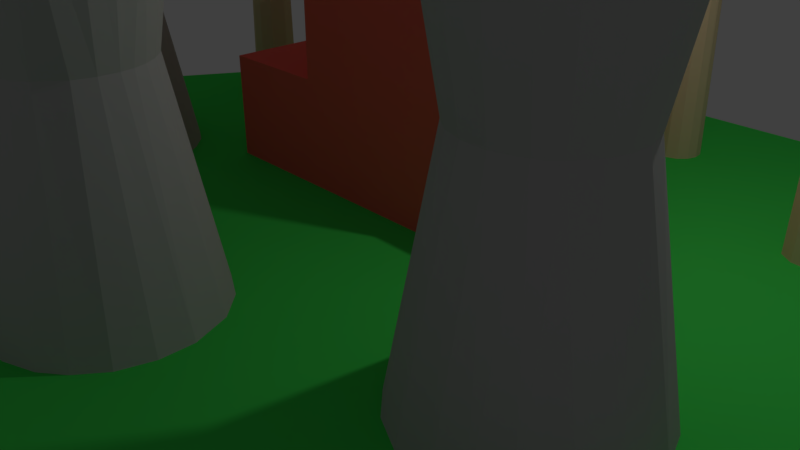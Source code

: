 # Source: coalplanttile.blend  (saved by Blender 2.78.0; exported with 4.5.12 LTS)
import bpy
from mathutils import Matrix  # noqa: F401  (used for matrix-valued properties, if any)

bpy.ops.wm.read_factory_settings(use_empty=True)
scene = bpy.context.scene
scene.name = 'Scene'

# ---- collections
col_collection_1 = bpy.data.collections.new('Collection 1'); scene.collection.children.link(col_collection_1)

# ---- materials (node trees are filled in below, after node groups)
mat_material_003 = bpy.data.materials.new('Material.003')
mat_material_003.alpha_threshold = 0.0
mat_material_003.use_transparent_shadow = False
mat_material_003.diffuse_color = (1.0, 0.15, 0.1144, 1.0)
mat_material_003.roughness = 0.5
mat_material_004 = bpy.data.materials.new('Material.004')
mat_material_004.alpha_threshold = 0.0
mat_material_004.use_transparent_shadow = False
mat_material_004.diffuse_color = (0.7613, 0.5788, 0.3681, 1.0)
mat_material_004.roughness = 0.5
mat_material_005 = bpy.data.materials.new('Material.005')
mat_material_005.alpha_threshold = 0.0
mat_material_005.use_transparent_shadow = False
mat_material_005.diffuse_color = (0.5071, 0.5071, 0.5071, 1.0)
mat_material_005.roughness = 0.5
mat_material_006 = bpy.data.materials.new('Material.006')
mat_material_006.alpha_threshold = 0.0
mat_material_006.use_transparent_shadow = False
mat_material_006.diffuse_color = (0.0331, 0.0331, 0.0331, 1.0)
mat_material_006.roughness = 0.5
mat_material_001 = bpy.data.materials.new('Material.001')
mat_material_001.alpha_threshold = 0.0
mat_material_001.use_transparent_shadow = False
mat_material_001.diffuse_color = (0.06, 0.8, 0.1, 1.0)
mat_material_001.roughness = 0.5
mat_material_002 = bpy.data.materials.new('Material.002')
mat_material_002.alpha_threshold = 0.0
mat_material_002.use_transparent_shadow = False
mat_material_002.diffuse_color = (0.0, 0.0, 0.0, 1.0)
mat_material_002.roughness = 0.5

# ---- material node trees

# ---- world
world_world = bpy.data.worlds.new('World'); scene.world = world_world
world_world.color = (0.05088, 0.05088, 0.05088)
world_world.use_sun_shadow = False
world_world.sun_shadow_jitter_overblur = 0.0
world_world.cycles.sampling_method = 'MANUAL'

# ---- cameras
cam_camera = bpy.data.cameras.new('Camera')
cam_camera.clip_end = 100.0
cam_camera.lens = 35.0
cam_camera.sensor_width = 32.0
cam_camera.sensor_height = 18.0
cam_camera.ortho_scale = 7.314
cam_camera.dof.focus_distance = 0.0
cam_camera.dof.aperture_fstop = 128.0

# ---- lights
light_lamp = bpy.data.lights.new('Lamp', 'POINT')
light_lamp.transmission_factor = 0.0
light_lamp.cutoff_distance = 30.0
light_lamp.energy = 100.0
light_lamp.shadow_buffer_clip_start = 1.001
light_lamp.shadow_soft_size = 0.1
light_lamp.shadow_maximum_resolution = 0.006
light_lamp.use_absolute_resolution = True

# ---- meshes
me_coalplant = bpy.data.meshes.new('coalplant')
me_coalplant.from_pydata([(-0.9414, -0.02341, 0.2978), (-0.9393, -0.02345, 0.3478), (-0.8102, -0.7584, 0.3526), (-0.8252, -0.7584, 0.4364), (-0.9556, -0.02342, 0.416), (-1.027, -0.7584, 0.003574), (-1.028, -0.02343, 0.1503), (-0.9556, -0.7584, 0.04277), (-0.8898, -0.7584, 0.1051), (-0.9837, -0.02341, 0.1953), (-0.8462, -0.7584, 0.1721), (-0.9548, -0.02343, 0.246), (-0.8145, -0.7584, 0.2647), (-1.284, -0.02341, 0.1419), (-1.346, -0.7584, 0.02705), (-1.237, -0.02342, 0.1192), (-1.225, -0.7584, -0.01985), (-1.183, -0.02344, 0.1066), (-1.102, -0.7584, -0.01881), (-1.102, -0.02341, 0.1133), (-1.508, -0.7584, 0.4125), (-1.375, -0.02339, 0.399), (-1.386, -0.02345, 0.3306), (-1.512, -0.7584, 0.2715), (-1.373, -0.02341, 0.2528), (-1.479, -0.7584, 0.1734), (-1.334, -0.02345, 0.186), (-1.43, -0.7584, 0.09878), (-1.177, -0.7584, 0.6829), (-1.109, -0.02344, 0.5475), (-1.066, -0.7584, 0.6706), (-1.046, -0.02339, 0.5206), (-0.9651, -0.7584, 0.6229), (-0.8797, -0.7584, 0.5434), (-0.9956, -0.02343, 0.4791), (-1.445, -0.7584, 0.5439), (-1.347, -0.02345, 0.4569), (-1.286, -0.02343, 0.5171), (-1.364, -0.7584, 0.6198), (-1.278, -0.7584, 0.6636), (-1.198, -0.02341, 0.5514), (-1.509, 0.6716, 0.3637), (-1.24, 0.6716, -0.007844), (-1.33, 0.6716, 0.02529), (-1.411, 0.6716, 0.08804), (-1.466, 0.6716, 0.1619), (-1.499, 0.6716, 0.2493), (-0.9628, 0.6716, 0.04468), (-1.059, 0.6716, -0.0009186), (-1.151, 0.6716, -0.01742), (-0.8764, 0.6716, 0.5265), (-0.8347, 0.6716, 0.4419), (-0.8153, 0.6716, 0.3464), (-0.827, 0.6716, 0.2417), (-0.8717, 0.6716, 0.1387), (-1.217, 0.6716, 0.6723), (-1.3, 0.6716, 0.6471), (-1.374, 0.6716, 0.6043), (-1.433, 0.6716, 0.5455), (-1.475, 0.6716, 0.4802), (-0.9408, 0.6716, 0.5958), (-1.024, 0.6716, 0.6485), (-1.122, 0.6716, 0.6737), (1.347, -0.02328, 0.4199), (1.478, -0.7584, 0.4604), (1.344, -0.02326, 0.4836), (1.465, -0.7584, 0.5397), (1.328, -0.02336, 0.5345), (1.215, -0.02325, 0.2364), (1.279, -0.7584, 0.1221), (1.278, -0.02326, 0.2778), (1.361, -0.7584, 0.1772), (1.434, -0.7584, 0.2657), (1.327, -0.02318, 0.3444), (1.473, -0.7584, 0.3771), (0.8826, -0.7584, 0.1835), (1.012, -0.02326, 0.2487), (0.9516, -0.7584, 0.1334), (1.026, -0.7584, 0.1015), (1.089, -0.02323, 0.2199), (1.12, -0.7584, 0.08697), (1.166, -0.02332, 0.2217), (1.2, -0.7584, 0.09581), (0.7978, -0.7584, 0.5714), (0.9416, -0.02319, 0.5671), (0.9087, -0.02329, 0.4966), (0.7724, -0.7584, 0.4747), (0.9037, -0.02325, 0.4212), (0.7841, -0.7584, 0.3465), (0.9174, -0.02325, 0.359), (0.8252, -0.7584, 0.2547), (0.9602, -0.02326, 0.2906), (1.237, -0.7584, 0.7756), (1.233, -0.02321, 0.6361), (1.329, -0.7584, 0.7305), (1.284, -0.02327, 0.5975), (1.419, -0.7584, 0.64), (0.8387, -0.7584, 0.6484), (0.9794, -0.02329, 0.6083), (0.9154, -0.7584, 0.7251), (1.019, -0.02331, 0.6365), (1.023, -0.7584, 0.7803), (1.078, -0.02323, 0.6582), (1.145, -0.7584, 0.7938), (1.152, -0.02329, 0.6628), (0.7808, 0.6716, 0.4495), (0.8052, 0.6716, 0.5732), (0.8945, 0.6716, 0.1824), (0.8222, 0.6716, 0.277), (0.7909, 0.6716, 0.3579), (1.374, 0.6716, 0.2021), (1.306, 0.6716, 0.1475), (1.218, 0.6716, 0.108), (1.114, 0.6716, 0.09605), (1.01, 0.6716, 0.1152), (1.42, 0.6716, 0.6205), (1.457, 0.6716, 0.534), (1.471, 0.6716, 0.4347), (1.444, 0.6716, 0.3038), (1.057, 0.6716, 0.7796), (0.9455, 0.6716, 0.735), (0.8724, 0.6716, 0.6745), (1.361, 0.6716, 0.6919), (1.287, 0.6716, 0.7453), (1.18, 0.6716, 0.7815), (0.2268, -0.02333, 0.9138), (0.2259, -0.02328, 0.9712), (0.3557, -0.7584, 0.9856), (0.2092, -0.02324, 1.031), (0.3235, -0.7584, 1.095), (0.07581, -0.02325, 0.7265), (0.131, -0.0232, 0.7536), (0.2141, -0.7584, 0.6523), (0.1747, -0.02326, 0.793), (0.3014, -0.7584, 0.7411), (0.2035, -0.0233, 0.8346), (0.3541, -0.7584, 0.8724), (0.2193, -0.02333, 0.8745), (-0.1414, -0.02327, 0.7711), (-0.1677, -0.7584, 0.6295), (-0.08621, -0.02324, 0.734), (-0.07174, -0.7584, 0.5926), (-0.01832, -0.02327, 0.7163), (0.01188, -0.7584, 0.585), (0.029, -0.02328, 0.7164), (0.1103, -0.7584, 0.5988), (-0.2872, -0.7584, 1.136), (-0.1834, -0.02333, 1.057), (-0.3364, -0.7584, 1.031), (-0.2132, -0.02322, 0.9807), (-0.3473, -0.7584, 0.9164), (-0.2135, -0.02325, 0.8929), (-0.3214, -0.7584, 0.8009), (-0.1814, -0.0232, 0.8166), (-0.2518, -0.7584, 0.6948), (0.08265, -0.7584, 1.283), (0.05941, -0.02326, 1.154), (0.1881, -0.7584, 1.241), (0.1079, -0.02326, 1.135), (0.1566, -0.02319, 1.102), (0.2601, -0.7584, 1.183), (-0.2096, -0.7584, 1.219), (-0.1243, -0.02324, 1.119), (-0.1048, -0.7584, 1.274), (-0.06218, -0.02326, 1.15), (-0.00557, -0.0232, 1.16), (-0.01552, -0.7584, 1.29), (-0.3387, 0.6716, 0.9538), (-0.3207, 0.6716, 1.048), (-0.1256, 0.6716, 0.6197), (-0.1974, 0.6716, 0.6593), (-0.2637, 0.6716, 0.7231), (-0.3213, 0.6716, 0.824), (0.1706, 0.6716, 0.6339), (0.06536, 0.6716, 0.5985), (-0.03628, 0.6716, 0.5952), (0.2991, 0.6716, 1.122), (0.3436, 0.6716, 1.005), (0.3491, 0.6716, 0.9092), (0.3206, 0.6716, 0.7958), (0.2594, 0.6716, 0.7048), (-0.1133, 0.6716, 1.261), (-0.1931, 0.6716, 1.219), (-0.2716, 0.6716, 1.144), (0.2034, 0.6716, 1.221), (0.08285, 0.6716, 1.275), (-0.02723, 0.6716, 1.28), (1.361, -0.7584, -0.7612), (1.316, 1.563, -0.8361), (1.348, -0.7584, -0.8618), (1.368, -0.7584, -0.8107), (1.328, 1.563, -0.7982), (1.232, 1.563, -0.8425), (1.215, -0.7584, -0.8821), (1.271, 1.563, -0.8588), (1.267, -0.7584, -0.8979), (1.306, -0.7584, -0.8909), (1.189, -0.7584, -0.7427), (1.215, 1.563, -0.7855), (1.172, -0.7584, -0.795), (1.215, 1.563, -0.8163), (1.181, -0.7584, -0.8413), (1.294, 1.563, -0.7475), (1.329, -0.7584, -0.7213), (1.317, 1.563, -0.7662), (1.232, 1.563, -0.7562), (1.235, -0.7584, -0.7079), (1.264, 1.563, -0.7426), (1.287, -0.7584, -0.703), (0.5812, -0.7584, -1.282), (0.5349, 1.563, -1.266), (0.5481, -0.7584, -1.367), (0.5285, 1.563, -1.329), (0.5759, -0.7584, -1.325), (0.5407, 1.563, -1.296), (0.4514, -0.7584, -1.385), (0.4843, 1.563, -1.351), (0.4962, -0.7584, -1.39), (0.3966, -0.7584, -1.245), (0.4411, 1.563, -1.251), (0.4259, 1.563, -1.293), (0.3856, -0.7584, -1.309), (0.4392, 1.563, -1.33), (0.414, -0.7584, -1.362), (0.4966, -0.7584, -1.195), (0.5084, 1.563, -1.24), (0.5385, -0.7584, -1.211), (0.5683, -0.7584, -1.243), (0.4431, -0.7584, -1.201), (0.476, 1.563, -1.236), (-1.299, 1.563, -0.6068), (-1.279, -0.7584, -0.7039), (-1.295, 1.563, -0.6515), (-1.251, -0.7584, -0.639), (-1.366, 1.563, -0.6913), (-1.379, -0.7584, -0.7295), (-1.332, -0.7584, -0.7327), (-1.322, 1.563, -0.6873), (-1.444, -0.7584, -0.6055), (-1.409, 1.563, -0.6263), (-1.447, -0.7584, -0.6557), (-1.396, 1.563, -0.6716), (-1.421, -0.7584, -0.7046), (-1.32, -0.7584, -0.5425), (-1.275, -0.7584, -0.5721), (-1.418, -0.7584, -0.5649), (-1.381, 1.563, -0.5865), (-1.371, -0.7584, -0.539), (-1.339, 1.563, -0.5788), (-0.6869, 1.563, -1.263), (-0.6494, -0.7584, -1.248), (-0.7042, 1.563, -1.339), (-0.6748, -0.7584, -1.368), (-0.6822, 1.563, -1.31), (-0.6401, -0.7584, -1.314), (-0.7677, 1.563, -1.341), (-0.7999, -0.7584, -1.368), (-0.7587, -0.7584, -1.388), (-0.7346, 1.563, -1.35), (-0.7191, -0.7584, -1.389), (-0.83, -0.7584, -1.26), (-0.7795, 1.563, -1.252), (-0.7942, 1.563, -1.284), (-0.8344, -0.7584, -1.315), (-0.7902, 1.563, -1.316), (-0.7132, -0.7584, -1.197), (-0.6781, -0.7584, -1.214), (-0.8091, -0.7584, -1.225), (-0.7637, -0.7584, -1.197), (-0.7314, 1.563, -1.233), (0.2084, 0.1388, -0.7508), (0.1973, -0.7584, -0.7508), (0.1973, -0.5714, -0.7508), (-0.2631, 0.1336, -0.7508), (-0.2631, -0.3434, -0.7508), (-0.69, -0.3434, -0.7508), (-0.69, -0.5714, -0.7508), (0.7019, -0.3434, -0.7508), (0.7019, -0.7584, -0.7508), (0.4642, -0.3434, -0.7508), (0.4642, -0.7584, -0.7508), (0.4733, -0.3434, -0.3687), (0.4733, -0.3434, -0.005076), (0.7019, -0.3434, -0.005076), (0.4413, -0.3434, -0.7508), (0.4413, -0.3434, -0.3687), (-0.2631, -0.3434, -0.005076), (-0.69, -0.3434, -0.005076), (-0.69, -0.5714, -1.045), (-0.69, -0.7584, -1.045), (-0.69, -0.7584, -0.005076), (0.7019, -0.7584, -0.005076), (-0.2631, 0.1336, -0.005076), (0.4733, 0.1336, -0.005076), (0.2084, -0.7584, -0.8529), (0.4642, -0.7584, -0.8529), (0.1973, -0.7584, -1.045), (0.4733, 0.1336, -0.3687), (0.4413, 0.1336, -0.7508), (0.4413, 0.1336, -0.3687), (0.4642, 0.1466, -0.8529), (0.4642, 0.1466, -0.7508), (0.2084, 0.1466, -0.8529), (0.1973, -0.5714, -1.045), (0.1973, -0.7584, -1.045), (0.1973, -0.7584, -0.7508)], [], [(12, 0, 1), (12, 1, 2), (2, 1, 3), (3, 1, 4), (18, 19, 5), (5, 19, 6), (5, 6, 7), (7, 6, 8), (8, 6, 9), (8, 9, 10), (10, 9, 11), (10, 11, 12), (12, 11, 0), (27, 26, 13), (27, 13, 14), (14, 13, 15), (14, 15, 16), (16, 15, 17), (16, 17, 18), (18, 17, 19), (20, 21, 22), (20, 22, 23), (23, 22, 24), (23, 24, 25), (25, 24, 26), (25, 26, 27), (40, 28, 29), (29, 28, 30), (29, 30, 31), (31, 30, 32), (31, 32, 34), (34, 32, 33), (34, 33, 4), (4, 33, 3), (21, 20, 35), (21, 35, 36), (36, 35, 37), (37, 35, 38), (37, 38, 39), (37, 39, 40), (40, 39, 28), (14, 30, 28), (14, 32, 30), (14, 33, 32), (3, 33, 14), (14, 2, 3), (14, 12, 2), (14, 10, 12), (8, 10, 14), (7, 8, 14), (14, 5, 7), (18, 5, 14), (14, 16, 18), (25, 27, 14), (14, 23, 25), (14, 20, 23), (35, 20, 14), (38, 35, 14), (14, 39, 38), (14, 28, 39), (46, 24, 22), (46, 22, 41), (41, 22, 21), (41, 21, 59), (59, 21, 36), (42, 17, 15), (42, 15, 43), (43, 15, 13), (43, 13, 44), (44, 13, 26), (44, 26, 45), (45, 26, 24), (45, 24, 46), (54, 9, 6), (54, 6, 47), (47, 6, 19), (47, 19, 48), (48, 19, 49), (49, 19, 17), (49, 17, 42), (50, 4, 51), (51, 4, 1), (51, 1, 52), (52, 1, 0), (52, 0, 53), (53, 0, 11), (53, 11, 54), (54, 11, 9), (40, 62, 55), (40, 55, 56), (40, 56, 37), (37, 56, 57), (37, 57, 36), (36, 57, 58), (36, 58, 59), (4, 50, 34), (34, 50, 60), (34, 60, 31), (31, 60, 61), (31, 61, 29), (29, 61, 62), (29, 62, 40), (48, 55, 62), (48, 56, 55), (57, 56, 48), (48, 58, 57), (59, 58, 48), (48, 41, 59), (46, 41, 48), (45, 46, 48), (48, 44, 45), (48, 43, 44), (48, 42, 43), (48, 49, 42), (54, 47, 48), (48, 53, 54), (52, 53, 48), (48, 51, 52), (48, 50, 51), (60, 50, 48), (48, 61, 60), (48, 62, 61), (74, 73, 63), (74, 63, 64), (64, 63, 65), (64, 65, 66), (66, 65, 67), (66, 67, 96), (82, 81, 68), (82, 68, 69), (69, 68, 70), (69, 70, 71), (71, 70, 72), (72, 70, 73), (72, 73, 74), (75, 91, 76), (75, 76, 77), (77, 76, 78), (78, 76, 79), (78, 79, 80), (80, 79, 81), (80, 81, 82), (83, 84, 85), (83, 85, 86), (86, 85, 87), (86, 87, 88), (88, 87, 89), (88, 89, 90), (90, 89, 91), (90, 91, 75), (104, 103, 92), (104, 92, 93), (93, 92, 94), (93, 94, 95), (95, 94, 96), (95, 96, 67), (84, 83, 97), (84, 97, 98), (98, 97, 99), (98, 99, 100), (100, 99, 101), (100, 101, 102), (102, 101, 103), (102, 103, 104), (101, 92, 103), (101, 94, 92), (101, 96, 94), (66, 96, 101), (101, 64, 66), (101, 74, 64), (101, 72, 74), (71, 72, 101), (101, 69, 71), (82, 69, 101), (80, 82, 101), (78, 80, 101), (101, 77, 78), (75, 77, 101), (101, 90, 75), (101, 88, 90), (101, 86, 88), (83, 86, 101), (97, 83, 101), (99, 97, 101), (109, 89, 87), (109, 87, 105), (105, 87, 85), (105, 85, 106), (114, 79, 76), (114, 76, 107), (107, 76, 91), (107, 91, 108), (108, 91, 89), (108, 89, 109), (110, 70, 111), (111, 70, 68), (111, 68, 112), (112, 68, 81), (112, 81, 113), (113, 81, 79), (113, 79, 114), (115, 67, 116), (116, 67, 65), (116, 65, 117), (117, 65, 63), (117, 63, 118), (118, 63, 73), (118, 73, 70), (118, 70, 110), (104, 124, 119), (104, 119, 102), (102, 119, 100), (100, 119, 120), (100, 120, 98), (98, 120, 121), (98, 121, 84), (84, 121, 106), (84, 106, 85), (67, 115, 95), (95, 115, 122), (95, 122, 123), (95, 123, 93), (93, 123, 104), (104, 123, 124), (119, 124, 114), (114, 120, 119), (114, 121, 120), (114, 106, 121), (114, 105, 106), (114, 109, 105), (108, 109, 114), (107, 108, 114), (114, 112, 113), (114, 111, 112), (110, 111, 114), (118, 110, 114), (117, 118, 114), (116, 117, 114), (114, 115, 116), (114, 122, 115), (123, 122, 114), (124, 123, 114), (136, 137, 125), (136, 125, 126), (136, 126, 127), (127, 126, 128), (127, 128, 129), (145, 130, 131), (145, 131, 132), (132, 131, 133), (132, 133, 134), (134, 133, 135), (134, 135, 136), (136, 135, 137), (154, 153, 138), (154, 138, 139), (139, 138, 140), (139, 140, 141), (141, 140, 142), (141, 142, 143), (143, 142, 144), (143, 144, 145), (145, 144, 130), (146, 147, 148), (148, 147, 149), (148, 149, 150), (150, 149, 151), (150, 151, 152), (152, 151, 153), (152, 153, 154), (165, 166, 155), (165, 155, 156), (156, 155, 157), (156, 157, 158), (158, 157, 159), (159, 157, 160), (159, 160, 129), (159, 129, 128), (147, 146, 161), (147, 161, 162), (162, 161, 163), (162, 163, 164), (164, 163, 165), (165, 163, 166), (155, 166, 139), (139, 157, 155), (160, 157, 139), (129, 160, 139), (139, 127, 129), (139, 136, 127), (134, 136, 139), (139, 132, 134), (139, 145, 132), (139, 143, 145), (139, 141, 143), (139, 152, 154), (150, 152, 139), (148, 150, 139), (139, 146, 148), (139, 161, 146), (139, 163, 161), (139, 166, 163), (172, 151, 167), (167, 151, 149), (167, 149, 168), (168, 149, 147), (168, 147, 183), (175, 140, 169), (169, 140, 170), (170, 140, 138), (170, 138, 171), (171, 138, 153), (171, 153, 172), (172, 153, 151), (180, 135, 133), (180, 133, 131), (180, 131, 173), (173, 131, 130), (173, 130, 174), (174, 130, 144), (174, 144, 142), (174, 142, 175), (175, 142, 140), (176, 128, 126), (176, 126, 177), (177, 126, 125), (177, 125, 178), (178, 125, 179), (179, 125, 137), (179, 137, 135), (179, 135, 180), (165, 186, 164), (164, 186, 181), (164, 181, 162), (162, 181, 182), (162, 182, 183), (162, 183, 147), (128, 176, 159), (159, 176, 184), (159, 184, 158), (158, 184, 185), (158, 185, 156), (156, 185, 165), (165, 185, 186), (181, 186, 185), (185, 182, 181), (185, 183, 182), (185, 168, 183), (185, 167, 168), (172, 167, 185), (185, 171, 172), (185, 170, 171), (169, 170, 185), (185, 175, 169), (185, 174, 175), (185, 173, 174), (185, 180, 173), (179, 180, 185), (185, 178, 179), (177, 178, 185), (185, 176, 177), (184, 176, 185), (190, 191, 187), (187, 191, 204), (196, 194, 188), (196, 188, 189), (189, 188, 190), (190, 188, 191), (201, 192, 193), (193, 192, 194), (193, 194, 195), (195, 194, 196), (197, 198, 199), (199, 198, 200), (199, 200, 201), (201, 200, 192), (207, 208, 202), (202, 208, 203), (202, 203, 204), (204, 203, 187), (198, 197, 205), (205, 197, 206), (205, 206, 207), (207, 206, 208), (207, 198, 205), (200, 198, 207), (192, 200, 207), (207, 194, 192), (207, 188, 194), (207, 191, 188), (204, 191, 207), (207, 202, 204), (203, 208, 196), (187, 203, 196), (190, 187, 196), (196, 189, 190), (196, 193, 195), (201, 193, 196), (199, 201, 196), (196, 197, 199), (196, 206, 197), (208, 206, 196), (213, 214, 209), (209, 214, 210), (209, 210, 227), (217, 216, 211), (211, 216, 212), (211, 212, 213), (213, 212, 214), (223, 222, 215), (215, 222, 216), (215, 216, 217), (218, 219, 220), (218, 220, 221), (221, 220, 222), (221, 222, 223), (229, 224, 225), (225, 224, 226), (225, 226, 210), (210, 226, 227), (219, 218, 228), (219, 228, 229), (229, 228, 224), (212, 219, 229), (212, 220, 219), (212, 222, 220), (212, 216, 222), (212, 210, 214), (225, 210, 212), (229, 225, 212), (213, 226, 224), (213, 227, 226), (213, 209, 227), (213, 217, 211), (213, 215, 217), (213, 223, 215), (221, 223, 213), (213, 218, 221), (213, 228, 218), (224, 228, 213), (233, 232, 230), (233, 230, 244), (236, 237, 231), (231, 237, 232), (231, 232, 233), (242, 241, 234), (242, 234, 235), (235, 234, 236), (236, 234, 237), (238, 239, 240), (240, 239, 241), (240, 241, 242), (248, 247, 243), (248, 243, 244), (248, 244, 230), (239, 238, 245), (239, 245, 246), (246, 245, 247), (246, 247, 248), (237, 246, 248), (237, 239, 246), (237, 241, 239), (237, 234, 241), (237, 230, 232), (237, 248, 230), (243, 247, 245), (244, 243, 245), (245, 233, 244), (245, 231, 233), (236, 231, 245), (245, 235, 236), (245, 242, 235), (245, 240, 242), (245, 238, 240), (254, 253, 249), (254, 249, 250), (259, 258, 251), (259, 251, 252), (252, 251, 253), (252, 253, 254), (256, 264, 255), (256, 255, 257), (257, 255, 258), (257, 258, 259), (260, 261, 262), (260, 262, 263), (263, 262, 264), (263, 264, 256), (269, 268, 265), (269, 265, 266), (269, 266, 249), (249, 266, 250), (261, 260, 267), (261, 267, 268), (261, 268, 269), (261, 269, 253), (253, 262, 261), (253, 264, 262), (253, 255, 264), (253, 258, 255), (253, 251, 258), (253, 269, 249), (265, 268, 256), (256, 266, 265), (256, 250, 266), (256, 254, 250), (252, 254, 256), (256, 259, 252), (256, 257, 259), (256, 260, 263), (256, 267, 260), (256, 268, 267), (270, 271, 272), (273, 270, 274), (274, 270, 272), (274, 272, 275), (275, 272, 276), (277, 278, 279), (279, 278, 280), (281, 282, 283), (284, 285, 279), (279, 285, 281), (279, 281, 277), (277, 281, 283), (274, 275, 286), (286, 275, 287), (288, 289, 276), (276, 289, 290), (276, 290, 275), (275, 290, 287), (291, 283, 290), (290, 283, 282), (287, 290, 286), (286, 290, 282), (286, 282, 292), (292, 282, 293), (277, 283, 278), (278, 283, 291), (280, 278, 291), (271, 294, 295), (295, 280, 271), (271, 280, 291), (271, 291, 290), (271, 290, 296), (296, 290, 289), (297, 293, 281), (281, 293, 282), (292, 273, 286), (286, 273, 274), (270, 273, 292), (298, 270, 299), (299, 270, 292), (299, 292, 297), (297, 292, 293), (280, 295, 279), (279, 295, 300), (279, 300, 301), (302, 300, 294), (294, 300, 295), (270, 302, 294), (270, 294, 271), (284, 279, 298), (298, 279, 301), (298, 301, 270), (302, 270, 300), (300, 270, 301), (285, 299, 281), (281, 299, 297), (299, 285, 298), (298, 285, 284), (303, 272, 304), (304, 272, 305), (288, 303, 289), (289, 303, 296), (272, 303, 276), (276, 303, 288)])
me_coalplant.polygons.foreach_set('material_index', [2, 2, 2, 2, 2, 2, 2, 2, 2, 2, 2, 2, 2, 2, 2, 2, 2, 2, 2, 2, 2, 2, 2, 2, 2, 2, 2, 2, 2, 2, 2, 2, 2, 2, 2, 2, 2, 2, 2, 2, 2, 0, 0, 0, 0, 0, 0, 0, 0, 0, 0, 0, 0, 0, 0, 0, 0, 0, 0, 0, 2, 2, 2, 2, 2, 2, 2, 2, 2, 2, 2, 2, 2, 2, 2, 2, 2, 2, 2, 2, 2, 2, 2, 2, 2, 2, 2, 2, 2, 2, 2, 2, 2, 2, 2, 2, 2, 2, 2, 2, 2, 2, 3, 3, 3, 3, 3, 3, 3, 3, 3, 3, 3, 3, 3, 3, 3, 3, 3, 3, 3, 3, 2, 2, 2, 2, 2, 2, 2, 2, 2, 2, 2, 2, 2, 2, 2, 2, 2, 2, 2, 2, 2, 2, 2, 2, 2, 2, 2, 2, 2, 2, 2, 2, 2, 2, 2, 2, 2, 2, 2, 2, 2, 2, 0, 0, 0, 0, 0, 0, 0, 0, 0, 0, 0, 0, 0, 0, 0, 0, 0, 0, 0, 0, 2, 2, 2, 2, 2, 2, 2, 2, 2, 2, 2, 2, 2, 2, 2, 2, 2, 2, 2, 2, 2, 2, 2, 2, 2, 2, 2, 2, 2, 2, 2, 2, 2, 2, 2, 2, 2, 2, 2, 2, 3, 3, 3, 3, 3, 3, 3, 3, 3, 3, 3, 3, 3, 3, 3, 3, 3, 3, 2, 2, 2, 2, 2, 2, 2, 2, 2, 2, 2, 2, 2, 2, 2, 2, 2, 2, 2, 2, 2, 2, 2, 2, 2, 2, 2, 2, 2, 2, 2, 2, 2, 2, 2, 2, 2, 2, 2, 2, 2, 2, 0, 0, 0, 0, 0, 0, 0, 0, 0, 0, 0, 0, 0, 0, 0, 0, 0, 0, 2, 2, 2, 2, 2, 2, 2, 2, 2, 2, 2, 2, 2, 2, 2, 2, 2, 2, 2, 2, 2, 2, 2, 2, 2, 2, 2, 2, 2, 2, 2, 2, 2, 2, 2, 2, 2, 2, 2, 2, 2, 2, 3, 3, 3, 3, 3, 3, 3, 3, 3, 3, 3, 3, 3, 3, 3, 3, 3, 3, 1, 1, 1, 1, 1, 1, 1, 1, 1, 1, 1, 1, 1, 1, 1, 1, 1, 1, 1, 1, 1, 1, 3, 3, 3, 3, 3, 3, 3, 3, 1, 1, 1, 1, 1, 1, 1, 1, 1, 1, 1, 1, 1, 1, 1, 1, 1, 1, 1, 1, 1, 1, 1, 1, 1, 1, 1, 1, 1, 1, 1, 3, 3, 3, 3, 3, 3, 3, 1, 1, 1, 1, 1, 1, 1, 1, 1, 1, 1, 1, 1, 1, 1, 1, 1, 1, 1, 1, 1, 1, 1, 1, 1, 1, 1, 1, 1, 3, 3, 3, 3, 3, 3, 1, 1, 1, 1, 1, 1, 1, 1, 1, 1, 1, 1, 1, 1, 1, 1, 1, 1, 1, 1, 1, 1, 1, 1, 1, 1, 1, 1, 1, 1, 3, 3, 3, 3, 3, 3, 3, 1, 1, 1, 1, 1, 1, 1, 1, 1, 1, 0, 0, 0, 0, 0, 0, 0, 0, 0, 0, 0, 0, 0, 0, 0, 0, 0, 0, 0, 0, 0, 0, 0, 0, 0, 0, 0, 0, 0, 0, 0, 0, 0, 0, 0, 0, 0, 0, 0, 0, 0, 0, 0, 0, 0, 0, 0, 0, 0, 0, 0, 0, 0, 0, 0, 0, 0, 0, 0, 0, 0, 0, 0, 0])
_uv = me_coalplant.uv_layers.new(name='UVMap')
_uv.uv.foreach_set('vector', [0.0, 0.0, 0.0, 0.0, 0.0, 0.0, 0.0, 0.0, 0.0, 0.0, 0.0, 0.0, 0.0, 0.0, 0.0, 0.0, 0.0, 0.0, 0.0, 0.0, 0.0, 0.0, 0.0, 0.0, 0.0, 0.0, 0.0, 0.0, 0.0, 0.0, 0.0, 0.0, 0.0, 0.0, 0.0, 0.0, 0.0, 0.0, 0.0, 0.0, 0.0, 0.0, 0.0, 0.0, 0.0, 0.0, 0.0, 0.0, 0.0, 0.0, 0.0, 0.0, 0.0, 0.0, 0.0, 0.0, 0.0, 0.0, 0.0, 0.0, 0.0, 0.0, 0.0, 0.0, 0.0, 0.0, 0.0, 0.0, 0.0, 0.0, 0.0, 0.0, 0.0, 0.0, 0.0, 0.0, 0.0, 0.0, 0.0, 0.0, 0.0, 0.0, 0.0, 0.0, 0.0, 0.0, 0.0, 0.0, 0.0, 0.0, 0.0, 0.0, 0.0, 0.0, 0.0, 0.0, 0.0, 0.0, 0.0, 0.0, 0.0, 0.0, 0.0, 0.0, 0.0, 0.0, 0.0, 0.0, 0.0, 0.0, 0.0, 0.0, 0.0, 0.0, 0.0, 0.0, 0.0, 0.0, 0.0, 0.0, 0.0, 0.0, 0.0, 0.0, 0.0, 0.0, 0.0, 0.0, 0.0, 0.0, 0.0, 0.0, 0.0, 0.0, 0.0, 0.0, 0.0, 0.0, 0.0, 0.0, 0.0, 0.0, 0.0, 0.0, 0.0, 0.0, 0.0, 0.0, 0.0, 0.0, 0.0, 0.0, 0.0, 0.0, 0.0, 0.0, 0.0, 0.0, 0.0, 0.0, 0.0, 0.0, 0.0, 0.0, 0.0, 0.0, 0.0, 0.0, 0.0, 0.0, 0.0, 0.0, 0.0, 0.0, 0.0, 0.0, 0.0, 0.0, 0.0, 0.0, 0.0, 0.0, 0.0, 0.0, 0.0, 0.0, 0.0, 0.0, 0.0, 0.0, 0.0, 0.0, 0.0, 0.0, 0.0, 0.0, 0.0, 0.0, 0.0, 0.0, 0.0, 0.0, 0.0, 0.0, 0.0, 0.0, 0.0, 0.0, 0.0, 0.0, 0.0, 0.0, 0.0, 0.0, 0.0, 0.0, 0.0, 0.0, 0.0, 0.0, 0.0, 0.0, 0.0, 0.0, 0.0, 0.0, 0.0, 0.0, 0.0, 0.0, 0.0, 0.0, 0.0, 0.0, 0.0, 0.0, 0.0, 0.0, 0.0, 0.0, 0.0, 0.0, 0.0, 0.0, 0.0, 0.0, 0.0, 0.0, 0.0, 0.0, 0.0, 0.0, 0.0, 0.0, 0.0, 0.0, 0.0, 0.0, 0.0, 0.0, 0.0, 0.0, 0.0, 0.0, 0.0, 0.0, 0.0, 0.0, 0.0, 0.0, 0.0, 0.0, 0.0, 0.0, 0.0, 0.0, 0.0, 0.0, 0.0, 0.0, 0.0, 0.0, 0.0, 0.0, 0.0, 0.0, 0.0, 0.0, 0.0, 0.0, 0.0, 0.0, 0.0, 0.0, 0.0, 0.0, 0.0, 0.0, 0.0, 0.0, 0.0, 0.0, 0.0, 0.0, 0.0, 0.0, 0.0, 0.0, 0.0, 0.0, 0.0, 0.0, 0.0, 0.0, 0.0, 0.0, 0.0, 0.0, 0.0, 0.0, 0.0, 0.0, 0.0, 0.0, 0.0, 0.0, 0.0, 0.0, 0.0, 0.0, 0.0, 0.0, 0.0, 0.0, 0.0, 0.0, 0.0, 0.0, 0.0, 0.0, 0.0, 0.0, 0.0, 0.0, 0.0, 0.0, 0.0, 0.0, 0.0, 0.0, 0.0, 0.0, 0.0, 0.0, 0.0, 0.0, 0.0, 0.0, 0.0, 0.0, 0.0, 0.0, 0.0, 0.0, 0.0, 0.0, 0.0, 0.0, 0.0, 0.0, 0.0, 0.0, 0.0, 0.0, 0.0, 0.0, 0.0, 0.0, 0.0, 0.0, 0.0, 0.0, 0.0, 0.0, 0.0, 0.0, 0.0, 0.0, 0.0, 0.0, 0.0, 0.0, 0.0, 0.0, 0.0, 0.0, 0.0, 0.0, 0.0, 0.0, 0.0, 0.0, 0.0, 0.0, 0.0, 0.0, 0.0, 0.0, 0.0, 0.0, 0.0, 0.0, 0.0, 0.0, 0.0, 0.0, 0.0, 0.0, 0.0, 0.0, 0.0, 0.0, 0.0, 0.0, 0.0, 0.0, 0.0, 0.0, 0.0, 0.0, 0.0, 0.0, 0.0, 0.0, 0.0, 0.0, 0.0, 0.0, 0.0, 0.0, 0.0, 0.0, 0.0, 0.0, 0.0, 0.0, 0.0, 0.0, 0.0, 0.0, 0.0, 0.0, 0.0, 0.0, 0.0, 0.0, 0.0, 0.0, 0.0, 0.0, 0.0, 0.0, 0.0, 0.0, 0.0, 0.0, 0.0, 0.0, 0.0, 0.0, 0.0, 0.0, 0.0, 0.0, 0.0, 0.0, 0.0, 0.0, 0.0, 0.0, 0.0, 0.0, 0.0, 0.0, 0.0, 0.0, 0.0, 0.0, 0.0, 0.0, 0.0, 0.0, 0.0, 0.0, 0.0, 0.0, 0.0, 0.0, 0.0, 0.0, 0.0, 0.0, 0.0, 0.0, 0.0, 0.0, 0.0, 0.0, 0.0, 0.0, 0.0, 0.0, 0.0, 0.0, 0.0, 0.0, 0.0, 0.0, 0.0, 0.0, 0.0, 0.0, 0.0, 0.0, 0.0, 0.0, 0.0, 0.0, 0.0, 0.0, 0.0, 0.0, 0.0, 0.0, 0.0, 0.0, 0.0, 0.0, 0.0, 0.0, 0.0, 0.0, 0.0, 0.0, 0.0, 0.0, 0.0, 0.0, 0.0, 0.0, 0.0, 0.0, 0.0, 0.0, 0.0, 0.0, 0.0, 0.0, 0.0, 0.0, 0.0, 0.0, 0.0, 0.0, 0.0, 0.0, 0.0, 0.0, 0.0, 0.0, 0.0, 0.0, 0.0, 0.0, 0.0, 0.0, 0.0, 0.0, 0.0, 0.0, 0.0, 0.0, 0.0, 0.0, 0.0, 0.0, 0.0, 0.0, 0.0, 0.0, 0.0, 0.0, 0.0, 0.0, 0.0, 0.0, 0.0, 0.0, 0.0, 0.0, 0.0, 0.0, 0.0, 0.0, 0.0, 0.0, 0.0, 0.0, 0.0, 0.0, 0.0, 0.0, 0.0, 0.0, 0.0, 0.0, 0.0, 0.0, 0.0, 0.0, 0.0, 0.0, 0.0, 0.0, 0.0, 0.0, 0.0, 0.0, 0.0, 0.0, 0.0, 0.0, 0.0, 0.0, 0.0, 0.0, 0.0, 0.0, 0.0, 0.0, 0.0, 0.0, 0.0, 0.0, 0.0, 0.0, 0.0, 0.0, 0.0, 0.0, 0.0, 0.0, 0.0, 0.0, 0.0, 0.0, 0.0, 0.0, 0.0, 0.0, 0.0, 0.0, 0.0, 0.0, 0.0, 0.0, 0.0, 0.0, 0.0, 0.0, 0.0, 0.0, 0.0, 0.0, 0.0, 0.0, 0.0, 0.0, 0.0, 0.0, 0.0, 0.0, 0.0, 0.0, 0.0, 0.0, 0.0, 0.0, 0.0, 0.0, 0.0, 0.0, 0.0, 0.0, 0.0, 0.0, 0.0, 0.0, 0.0, 0.0, 0.0, 0.0, 0.0, 0.0, 0.0, 0.0, 0.0, 0.0, 0.0, 0.0, 0.0, 0.0, 0.0, 0.0, 0.0, 0.0, 0.0, 0.0, 0.0, 0.0, 0.0, 0.0, 0.0, 0.0, 0.0, 0.0, 0.0, 0.0, 0.0, 0.0, 0.0, 0.0, 0.0, 0.0, 0.0, 0.0, 0.0, 0.0, 0.0, 0.0, 0.0, 0.0, 0.0, 0.0, 0.0, 0.0, 0.0, 0.0, 0.0, 0.0, 0.0, 0.0, 0.0, 0.0, 0.0, 0.0, 0.0, 0.0, 0.0, 0.0, 0.0, 0.0, 0.0, 0.0, 0.0, 0.0, 0.0, 0.0, 0.0, 0.0, 0.0, 0.0, 0.0, 0.0, 0.0, 0.0, 0.0, 0.0, 0.0, 0.0, 0.0, 0.0, 0.0, 0.0, 0.0, 0.0, 0.0, 0.0, 0.0, 0.0, 0.0, 0.0, 0.0, 0.0, 0.0, 0.0, 0.0, 0.0, 0.0, 0.0, 0.0, 0.0, 0.0, 0.0, 0.0, 0.0, 0.0, 0.0, 0.0, 0.0, 0.0, 0.0, 0.0, 0.0, 0.0, 0.0, 0.0, 0.0, 0.0, 0.0, 0.0, 0.0, 0.0, 0.0, 0.0, 0.0, 0.0, 0.0, 0.0, 0.0, 0.0, 0.0, 0.0, 0.0, 0.0, 0.0, 0.0, 0.0, 0.0, 0.0, 0.0, 0.0, 0.0, 0.0, 0.0, 0.0, 0.0, 0.0, 0.0, 0.0, 0.0, 0.0, 0.0, 0.0, 0.0, 0.0, 0.0, 0.0, 0.0, 0.0, 0.0, 0.0, 0.0, 0.0, 0.0, 0.0, 0.0, 0.0, 0.0, 0.0, 0.0, 0.0, 0.0, 0.0, 0.0, 0.0, 0.0, 0.0, 0.0, 0.0, 0.0, 0.0, 0.0, 0.0, 0.0, 0.0, 0.0, 0.0, 0.0, 0.0, 0.0, 0.0, 0.0, 0.0, 0.0, 0.0, 0.0, 0.0, 0.0, 0.0, 0.0, 0.0, 0.0, 0.0, 0.0, 0.0, 0.0, 0.0, 0.0, 0.0, 0.0, 0.0, 0.0, 0.0, 0.0, 0.0, 0.0, 0.0, 0.0, 0.0, 0.0, 0.0, 0.0, 0.0, 0.0, 0.0, 0.0, 0.0, 0.0, 0.0, 0.0, 0.0, 0.0, 0.0, 0.0, 0.0, 0.0, 0.0, 0.0, 0.0, 0.0, 0.0, 0.0, 0.0, 0.0, 0.0, 0.0, 0.0, 0.0, 0.0, 0.0, 0.0, 0.0, 0.0, 0.0, 0.0, 0.0, 0.0, 0.0, 0.0, 0.0, 0.0, 0.0, 0.0, 0.0, 0.0, 0.0, 0.0, 0.0, 0.0, 0.0, 0.0, 0.0, 0.0, 0.0, 0.0, 0.0, 0.0, 0.0, 0.0, 0.0, 0.0, 0.0, 0.0, 0.0, 0.0, 0.0, 0.0, 0.0, 0.0, 0.0, 0.0, 0.0, 0.0, 0.0, 0.0, 0.0, 0.0, 0.0, 0.0, 0.0, 0.0, 0.0, 0.0, 0.0, 0.0, 0.0, 0.0, 0.0, 0.0, 0.0, 0.0, 0.0, 0.0, 0.0, 0.0, 0.0, 0.0, 0.0, 0.0, 0.0, 0.0, 0.0, 0.0, 0.0, 0.0, 0.0, 0.0, 0.0, 0.0, 0.0, 0.0, 0.0, 0.0, 0.0, 0.0, 0.0, 0.0, 0.0, 0.0, 0.0, 0.0, 0.0, 0.0, 0.0, 0.0, 0.0, 0.0, 0.0, 0.0, 0.0, 0.0, 0.0, 0.0, 0.0, 0.0, 0.0, 0.0, 0.0, 0.0, 0.0, 0.0, 0.0, 0.0, 0.0, 0.0, 0.0, 0.0, 0.0, 0.0, 0.0, 0.0, 0.0, 0.0, 0.0, 0.0, 0.0, 0.0, 0.0, 0.0, 0.0, 0.0, 0.0, 0.0, 0.0, 0.0, 0.0, 0.0, 0.0, 0.0, 0.0, 0.0, 0.0, 0.0, 0.0, 0.0, 0.0, 0.0, 0.0, 0.0, 0.0, 0.0, 0.0, 0.0, 0.0, 0.0, 0.0, 0.0, 0.0, 0.0, 0.0, 0.0, 0.0, 0.0, 0.0, 0.0, 0.0, 0.0, 0.0, 0.0, 0.0, 0.0, 0.0, 0.0, 0.0, 0.0, 0.0, 0.0, 0.0, 0.0, 0.0, 0.0, 0.0, 0.0, 0.0, 0.0, 0.0, 0.0, 0.0, 0.0, 0.0, 0.0, 0.0, 0.0, 0.0, 0.0, 0.0, 0.0, 0.0, 0.0, 0.0, 0.0, 0.0, 0.0, 0.0, 0.0, 0.0, 0.0, 0.0, 0.0, 0.0, 0.0, 0.0, 0.0, 0.0, 0.0, 0.0, 0.0, 0.0, 0.0, 0.0, 0.0, 0.0, 0.0, 0.0, 0.0, 0.0, 0.0, 0.0, 0.0, 0.0, 0.0, 0.0, 0.0, 0.0, 0.0, 0.0, 0.0, 0.0, 0.0, 0.0, 0.0, 0.0, 0.0, 0.0, 0.0, 0.0, 0.0, 0.0, 0.0, 0.0, 0.0, 0.0, 0.0, 0.0, 0.0, 0.0, 0.0, 0.0, 0.0, 0.0, 0.0, 0.0, 0.0, 0.0, 0.0, 0.0, 0.0, 0.0, 0.0, 0.0, 0.0, 0.0, 0.0, 0.0, 0.0, 0.0, 0.0, 0.0, 0.0, 0.0, 0.0, 0.0, 0.0, 0.0, 0.0, 0.0, 0.0, 0.0, 0.0, 0.0, 0.0, 0.0, 0.0, 0.0, 0.0, 0.0, 0.0, 0.0, 0.0, 0.0, 0.0, 0.0, 0.0, 0.0, 0.0, 0.0, 0.0, 0.0, 0.0, 0.0, 0.0, 0.0, 0.0, 0.0, 0.0, 0.0, 0.0, 0.0, 0.0, 0.0, 0.0, 0.0, 0.0, 0.0, 0.0, 0.0, 0.0, 0.0, 0.0, 0.0, 0.0, 0.0, 0.0, 0.0, 0.0, 0.0, 0.0, 0.0, 0.0, 0.0, 0.0, 0.0, 0.0, 0.0, 0.0, 0.0, 0.0, 0.0, 0.0, 0.0, 0.0, 0.0, 0.0, 0.0, 0.0, 0.0, 0.0, 0.0, 0.0, 0.0, 0.0, 0.0, 0.0, 0.0, 0.0, 0.0, 0.0, 0.0, 0.0, 0.0, 0.0, 0.0, 0.0, 0.0, 0.0, 0.0, 0.0, 0.0, 0.0, 0.0, 0.0, 0.0, 0.0, 0.0, 0.0, 0.0, 0.0, 0.0, 0.0, 0.0, 0.0, 0.0, 0.0, 0.0, 0.0, 0.0, 0.0, 0.0, 0.0, 0.0, 0.0, 0.0, 0.0, 0.0, 0.0, 0.0, 0.0, 0.0, 0.0, 0.0, 0.0, 0.0, 0.0, 0.0, 0.0, 0.0, 0.0, 0.0, 0.0, 0.0, 0.0, 0.0, 0.0, 0.0, 0.0, 0.0, 0.0, 0.0, 0.0, 0.0, 0.0, 0.0, 0.0, 0.0, 0.0, 0.0, 0.0, 0.0, 0.0, 0.0, 0.0, 0.0, 0.0, 0.0, 0.0, 0.0, 0.0, 0.0, 0.0, 0.0, 0.0, 0.0, 0.0, 0.0, 0.0, 0.0, 0.0, 0.0, 0.0, 0.0, 0.0, 0.0, 0.0, 0.0, 0.0, 0.0, 0.0, 0.0, 0.0, 0.0, 0.0, 0.0, 0.0, 0.0, 0.0, 0.0, 0.0, 0.0, 0.0, 0.0, 0.0, 0.0, 0.0, 0.0, 0.0, 0.0, 0.0, 0.0, 0.0, 0.0, 0.0, 0.0, 0.0, 0.0, 0.0, 0.0, 0.0, 0.0, 0.0, 0.0, 0.0, 0.0, 0.0, 0.0, 0.0, 0.0, 0.0, 0.0, 0.0, 0.0, 0.0, 0.0, 0.0, 0.0, 0.0, 0.0, 0.0, 0.0, 0.0, 0.0, 0.0, 0.0, 0.0, 0.0, 0.0, 0.0, 0.0, 0.0, 0.0, 0.0, 0.0, 0.0, 0.0, 0.0, 0.0, 0.0, 0.0, 0.0, 0.0, 0.0, 0.0, 0.0, 0.0, 0.0, 0.0, 0.0, 0.0, 0.0, 0.0, 0.0, 0.0, 0.0, 0.0, 0.0, 0.0, 0.0, 0.0, 0.0, 0.0, 0.0, 0.0, 0.0, 0.0, 0.0, 0.0, 0.0, 0.0, 0.0, 0.0, 0.0, 0.0, 0.0, 0.0, 0.0, 0.0, 0.0, 0.0, 0.0, 0.0, 0.0, 0.0, 0.0, 0.0, 0.0, 0.0, 0.0, 0.0, 0.0, 0.0, 0.0, 0.0, 0.0, 0.0, 0.0, 0.0, 0.0, 0.0, 0.0, 0.0, 0.0, 0.0, 0.0, 0.0, 0.0, 0.0, 0.0, 0.0, 0.0, 0.0, 0.0, 0.0, 0.0, 0.0, 0.0, 0.0, 0.0, 0.0, 0.0, 0.0, 0.0, 0.0, 0.0, 0.0, 0.0, 0.0, 0.0, 0.0, 0.0, 0.0, 0.0, 0.0, 0.0, 0.0, 0.0, 0.0, 0.0, 0.0, 0.0, 0.0, 0.0, 0.0, 0.0, 0.0, 0.0, 0.0, 0.0, 0.0, 0.0, 0.0, 0.0, 0.0, 0.0, 0.0, 0.0, 0.0, 0.0, 0.0, 0.0, 0.0, 0.0, 0.0, 0.0, 0.0, 0.0, 0.0, 0.0, 0.0, 0.0, 0.0, 0.0, 0.0, 0.0, 0.0, 0.0, 0.0, 0.0, 0.0, 0.0, 0.0, 0.0, 0.0, 0.0, 0.0, 0.0, 0.0, 0.0, 0.0, 0.0, 0.0, 0.0, 0.0, 0.0, 0.0, 0.0, 0.0, 0.0, 0.0, 0.0, 0.0, 0.0, 0.0, 0.0, 0.0, 0.0, 0.0, 0.0, 0.0, 0.0, 0.0, 0.0, 0.0, 0.0, 0.0, 0.0, 0.0, 0.0, 0.0, 0.0, 0.0, 0.0, 0.0, 0.0, 0.0, 0.0, 0.0, 0.0, 0.0, 0.0, 0.0, 0.0, 0.0, 0.0, 0.0, 0.0, 0.0, 0.0, 0.0, 0.0, 0.0, 0.0, 0.0, 0.0, 0.0, 0.0, 0.0, 0.0, 0.0, 0.0, 0.0, 0.0, 0.0, 0.0, 0.0, 0.0, 0.0, 0.0, 0.0, 0.0, 0.0, 0.0, 0.0, 0.0, 0.0, 0.0, 0.0, 0.0, 0.0, 0.0, 0.0, 0.0, 0.0, 0.0, 0.0, 0.0, 0.0, 0.0, 0.0, 0.0, 0.0, 0.0, 0.0, 0.0, 0.0, 0.0, 0.0, 0.0, 0.0, 0.0, 0.0, 0.0, 0.0, 0.0, 0.0, 0.0, 0.0, 0.0, 0.0, 0.0, 0.0, 0.0, 0.0, 0.0, 0.0, 0.0, 0.0, 0.0, 0.0, 0.0, 0.0, 0.0, 0.0, 0.0, 0.0, 0.0, 0.0, 0.0, 0.0, 0.0, 0.0, 0.0, 0.0, 0.0, 0.0, 0.0, 0.0, 0.0, 0.0, 0.0, 0.0, 0.0, 0.0, 0.0, 0.0, 0.0, 0.0, 0.0, 0.0, 0.0, 0.0, 0.0, 0.0, 0.0, 0.0, 0.0, 0.0, 0.0, 0.0, 0.0, 0.0, 0.0, 0.0, 0.0, 0.0, 0.0, 0.0, 0.0, 0.0, 0.0, 0.0, 0.0, 0.0, 0.0, 0.0, 0.0, 0.0, 0.0, 0.0, 0.0, 0.0, 0.0, 0.0, 0.0, 0.0, 0.0, 0.0, 0.0, 0.0, 0.0, 0.0, 0.0, 0.0, 0.0, 0.0, 0.0, 0.0, 0.0, 0.0, 0.0, 0.0, 0.0, 0.0, 0.0, 0.0, 0.0, 0.0, 0.0, 0.0, 0.0, 0.0, 0.0, 0.0, 0.0, 0.0, 0.0, 0.0, 0.0, 0.0, 0.0, 0.0, 0.0, 0.0, 0.0, 0.0, 0.0, 0.0, 0.0, 0.0, 0.0, 0.0, 0.0, 0.0, 0.0, 0.0, 0.0, 0.0, 0.0, 0.0, 0.0, 0.0, 0.0, 0.0, 0.0, 0.0, 0.0, 0.0, 0.0, 0.0, 0.0, 0.0, 0.0, 0.0, 0.0, 0.0, 0.0, 0.0, 0.0, 0.0, 0.0, 0.0, 0.0, 0.0, 0.0, 0.0, 0.0, 0.0, 0.0, 0.0, 0.0, 0.0, 0.0, 0.0, 0.0, 0.0, 0.0, 0.0, 0.0, 0.0, 0.0, 0.0, 0.0, 0.0, 0.0, 0.0, 0.0, 0.0, 0.0, 0.0, 0.0, 0.0, 0.0, 0.0, 0.0, 0.0, 0.0, 0.0, 0.0, 0.0, 0.0, 0.0, 0.0, 0.0, 0.0, 0.0, 0.0, 0.0, 0.0, 0.0, 0.0, 0.0, 0.0, 0.0, 0.0, 0.0, 0.0, 0.0, 0.0, 0.0, 0.0, 0.0, 0.0, 0.0, 0.0, 0.0, 0.0, 0.0, 0.0, 0.0, 0.0, 0.0, 0.0, 0.0, 0.0, 0.0, 0.0, 0.0, 0.0, 0.0, 0.0, 0.0, 0.0, 0.0, 0.0, 0.0, 0.0, 0.0, 0.0, 0.0, 0.0, 0.0, 0.0, 0.0, 0.0, 0.0, 0.0, 0.0, 0.0, 0.0, 0.0, 0.0, 0.0, 0.0, 0.0, 0.0, 0.0, 0.0, 0.0, 0.0, 0.0, 0.0, 0.0, 0.0, 0.0, 0.0, 0.0, 0.0, 0.0, 0.0, 0.0, 0.0, 0.0, 0.0, 0.0, 0.0, 0.0, 0.0, 0.0, 0.0, 0.0, 0.0, 0.0, 0.0, 0.0, 0.0, 0.0, 0.0, 0.0, 0.0, 0.0, 0.0, 0.0, 0.0, 0.0, 0.0, 0.0, 0.0, 0.0, 0.0, 0.0, 0.0, 0.0, 0.0, 0.0, 0.0, 0.0, 0.0, 0.0, 0.0, 0.0, 0.0, 0.0, 0.0, 0.0, 0.0, 0.0, 0.0, 0.0, 0.0, 0.0, 0.0, 0.0, 0.0, 0.0, 0.0, 0.0, 0.0, 0.0, 0.0, 0.0, 0.0, 0.0, 0.0, 0.0, 0.0, 0.0, 0.0, 0.0, 0.0, 0.0, 0.0, 0.0, 0.0, 0.0, 0.0, 0.0, 0.0, 0.0, 0.0, 0.0, 0.0, 0.0, 0.0, 0.0, 0.0, 0.0, 0.0, 0.0, 0.0, 0.0, 0.0, 0.0, 0.0, 0.0, 0.0, 0.0, 0.0, 0.0, 0.0, 0.0, 0.0, 0.0, 0.0, 0.0, 0.0, 0.0, 0.0, 0.0, 0.0, 0.0, 0.0, 0.0, 0.0, 0.0, 0.0, 0.0, 0.0, 0.0, 0.0, 0.0, 0.0, 0.0, 0.0, 0.0, 0.0, 0.0, 0.0, 0.0, 0.0, 0.0, 0.0, 0.0, 0.0, 0.0, 0.0, 0.0, 0.0, 0.0, 0.0, 0.0, 0.0, 0.0, 0.0, 0.0, 0.0, 0.0, 0.0, 0.0, 0.0, 0.0, 0.0, 0.0, 0.0, 0.0, 0.0, 1.0, 0.0, 1.0, 1.0, 0.0, 0.0, 1.0, 0.0, 1.0, 1.0, 0.0, 0.0, 1.0, 0.0, 1.0, 1.0, 0.0, 0.0, 1.0, 0.0, 1.0, 1.0, 0.0, 0.0, 1.0, 0.0, 1.0, 1.0, 0.0, 0.0, 1.0, 0.0, 1.0, 1.0, 0.0, 0.0, 1.0, 0.0, 1.0, 1.0, 0.0, 0.0, 1.0, 0.0, 1.0, 1.0, 0.0, 0.0, 1.0, 0.0, 1.0, 1.0, 0.0, 0.0, 1.0, 0.0, 1.0, 1.0, 0.0, 0.0, 1.0, 0.0, 1.0, 1.0, 0.0, 0.0, 1.0, 0.0, 1.0, 1.0, 0.0, 0.0, 1.0, 0.0, 1.0, 1.0, 0.0, 0.0, 1.0, 0.0, 1.0, 1.0, 0.0, 0.0, 1.0, 0.0, 1.0, 1.0, 0.0, 0.0, 1.0, 0.0, 1.0, 1.0, 0.0, 0.0, 1.0, 0.0, 1.0, 1.0, 0.0, 0.0, 1.0, 0.0, 1.0, 1.0, 0.0, 0.0, 1.0, 0.0, 1.0, 1.0, 0.0, 0.0, 1.0, 0.0, 1.0, 1.0, 0.0, 0.0, 1.0, 0.0, 1.0, 1.0, 0.0, 0.0, 1.0, 0.0, 1.0, 1.0, 0.0, 0.0, 1.0, 0.0, 1.0, 1.0, 0.0, 0.0, 1.0, 0.0, 1.0, 1.0, 0.0, 0.0, 1.0, 0.0, 1.0, 1.0, 0.0, 0.0, 1.0, 0.0, 1.0, 1.0, 0.0, 0.0, 1.0, 0.0, 1.0, 1.0, 0.0, 0.0, 1.0, 0.0, 1.0, 1.0, 0.0, 0.0, 1.0, 0.0, 1.0, 1.0, 0.0, 0.0, 1.0, 0.0, 1.0, 1.0, 0.0, 0.0, 1.0, 0.0, 1.0, 1.0, 0.0, 0.0, 1.0, 0.0, 1.0, 1.0, 0.0, 0.0, 1.0, 0.0, 1.0, 1.0, 0.0, 0.0, 1.0, 0.0, 1.0, 1.0, 0.0, 0.0, 1.0, 0.0, 1.0, 1.0, 0.0, 0.0, 1.0, 0.0, 1.0, 1.0, 0.0, 0.0, 1.0, 0.0, 1.0, 1.0, 0.0, 0.0, 1.0, 0.0, 1.0, 1.0, 0.0, 0.0, 1.0, 0.0, 1.0, 1.0, 0.0, 0.0, 1.0, 0.0, 1.0, 1.0, 0.0, 0.0, 1.0, 0.0, 1.0, 1.0, 0.0, 0.0, 1.0, 0.0, 1.0, 1.0, 0.0, 0.0, 1.0, 0.0, 1.0, 1.0, 0.0, 0.0, 1.0, 0.0, 1.0, 1.0, 0.0, 0.0, 1.0, 0.0, 1.0, 1.0, 0.0, 0.0, 1.0, 0.0, 1.0, 1.0, 0.0, 0.0, 1.0, 0.0, 1.0, 1.0, 0.0, 0.0, 1.0, 0.0, 1.0, 1.0, 0.0, 0.0, 1.0, 0.0, 1.0, 1.0, 0.0, 0.0, 1.0, 0.0, 1.0, 1.0, 0.0, 0.0, 1.0, 0.0, 1.0, 1.0, 0.0, 0.0, 1.0, 0.0, 1.0, 1.0, 0.0, 0.0, 1.0, 0.0, 1.0, 1.0, 0.0, 0.0, 1.0, 0.0, 1.0, 1.0, 0.0, 0.0, 1.0, 0.0, 1.0, 1.0, 0.0, 0.0, 1.0, 0.0, 1.0, 1.0, 0.0, 0.0, 1.0, 0.0, 1.0, 1.0, 0.0, 0.0, 1.0, 0.0, 1.0, 1.0, 0.0, 0.0, 1.0, 0.0, 1.0, 1.0, 0.0, 0.0, 1.0, 0.0, 1.0, 1.0, 0.0, 0.0, 1.0, 0.0, 1.0, 1.0, 0.0, 0.0, 1.0, 0.0, 1.0, 1.0, 0.0, 0.0, 1.0, 0.0, 1.0, 1.0, 0.0, 0.0, 1.0, 0.0, 1.0, 1.0, 0.0, 0.0, 1.0, 0.0, 1.0, 1.0, 0.0, 0.0, 1.0, 0.0, 1.0, 1.0, 0.0, 0.0, 1.0, 0.0, 1.0, 1.0, 0.0, 0.0, 1.0, 0.0, 1.0, 1.0, 0.0, 0.0, 1.0, 0.0, 1.0, 1.0, 0.0, 0.0, 1.0, 0.0, 1.0, 1.0, 0.0, 0.0, 1.0, 0.0, 1.0, 1.0, 0.0, 0.0, 1.0, 0.0, 1.0, 1.0, 0.0, 0.0, 1.0, 0.0, 1.0, 1.0, 0.0, 0.0, 1.0, 0.0, 1.0, 1.0, 0.0, 0.0, 1.0, 0.0, 1.0, 1.0, 0.0, 0.0, 1.0, 0.0, 1.0, 1.0, 0.0, 0.0, 1.0, 0.0, 1.0, 1.0, 0.0, 0.0, 1.0, 0.0, 1.0, 1.0, 0.0, 0.0, 1.0, 0.0, 1.0, 1.0, 0.0, 0.0, 1.0, 0.0, 1.0, 1.0, 0.0, 0.0, 1.0, 0.0, 1.0, 1.0, 0.0, 0.0, 1.0, 0.0, 1.0, 1.0, 0.0, 0.0, 1.0, 0.0, 1.0, 1.0, 0.0, 0.0, 1.0, 0.0, 1.0, 1.0, 0.0, 0.0, 1.0, 0.0, 1.0, 1.0, 0.0, 0.0, 1.0, 0.0, 1.0, 1.0, 0.0, 0.0, 1.0, 0.0, 1.0, 1.0, 0.0, 0.0, 1.0, 0.0, 1.0, 1.0, 0.0, 0.0, 1.0, 0.0, 1.0, 1.0, 0.0, 0.0, 1.0, 0.0, 1.0, 1.0, 0.0, 0.0, 1.0, 0.0, 1.0, 1.0, 0.0, 0.0, 1.0, 0.0, 1.0, 1.0, 0.0, 0.0, 1.0, 0.0, 1.0, 1.0, 0.0, 0.0, 1.0, 0.0, 1.0, 1.0, 0.0, 0.0, 1.0, 0.0, 1.0, 1.0, 0.0, 0.0, 1.0, 0.0, 1.0, 1.0, 0.0, 0.0, 1.0, 0.0, 1.0, 1.0, 0.0, 0.0, 1.0, 0.0, 1.0, 1.0, 0.0, 0.0, 1.0, 0.0, 1.0, 1.0, 0.0, 0.0, 1.0, 0.0, 1.0, 1.0, 0.0, 0.0, 1.0, 0.0, 1.0, 1.0, 0.0, 0.0, 1.0, 0.0, 1.0, 1.0, 0.0, 0.0, 1.0, 0.0, 1.0, 1.0, 0.0, 0.0, 1.0, 0.0, 1.0, 1.0, 0.0, 0.0, 1.0, 0.0, 1.0, 1.0, 0.0, 0.0, 1.0, 0.0, 1.0, 1.0, 0.0, 0.0, 1.0, 0.0, 1.0, 1.0, 0.0, 0.0, 1.0, 0.0, 1.0, 1.0, 0.0, 0.0, 1.0, 0.0, 1.0, 1.0, 0.0, 0.0, 1.0, 0.0, 1.0, 1.0, 0.0, 0.0, 1.0, 0.0, 1.0, 1.0, 0.0, 0.0, 1.0, 0.0, 1.0, 1.0, 0.0, 0.0, 1.0, 0.0, 1.0, 1.0, 0.0, 0.0, 1.0, 0.0, 1.0, 1.0, 0.0, 0.0, 1.0, 0.0, 1.0, 1.0, 0.0, 0.0, 1.0, 0.0, 1.0, 1.0, 0.0, 0.0, 1.0, 0.0, 1.0, 1.0, 0.0, 0.0, 1.0, 0.0, 1.0, 1.0, 0.0, 0.0, 1.0, 0.0, 1.0, 1.0, 0.0, 0.0, 1.0, 0.0, 1.0, 1.0, 0.0, 0.0, 1.0, 0.0, 1.0, 1.0, 0.0, 0.0, 1.0, 0.0, 1.0, 1.0, 0.0, 0.0, 1.0, 0.0, 1.0, 1.0, 0.0, 0.0, 1.0, 0.0, 1.0, 1.0, 0.0, 0.0, 1.0, 0.0, 1.0, 1.0, 0.0, 0.0, 1.0, 0.0, 1.0, 1.0, 0.0, 0.0, 1.0, 0.0, 1.0, 1.0, 0.0, 0.0, 1.0, 0.0, 1.0, 1.0, 0.0, 0.0, 1.0, 0.0, 1.0, 1.0, 0.0, 0.0, 1.0, 0.0, 1.0, 1.0, 0.0, 0.0, 1.0, 0.0, 1.0, 1.0, 0.0, 0.0, 1.0, 0.0, 1.0, 1.0, 0.0, 0.0, 1.0, 0.0, 1.0, 1.0, 0.0, 0.0, 1.0, 0.0, 1.0, 1.0, 0.0, 0.0, 1.0, 0.0, 1.0, 1.0, 0.0, 0.0, 1.0, 0.0, 1.0, 1.0, 0.0, 0.0, 1.0, 0.0, 1.0, 1.0, 0.0, 0.0, 1.0, 0.0, 1.0, 1.0, 0.0, 0.0, 1.0, 0.0, 1.0, 1.0, 0.0, 0.0, 1.0, 0.0, 1.0, 1.0, 0.0, 0.0, 1.0, 0.0, 1.0, 1.0, 0.0, 0.0, 1.0, 0.0, 1.0, 1.0, 0.0, 0.0, 1.0, 0.0, 1.0, 1.0, 0.0, 0.0, 1.0, 0.0, 1.0, 1.0, 0.0, 0.0, 1.0, 0.0, 1.0, 1.0, 0.0, 0.0, 1.0, 0.0, 1.0, 1.0, 0.0, 0.0, 1.0, 0.0, 1.0, 1.0, 0.0, 0.0, 1.0, 0.0, 1.0, 1.0, 0.0, 0.0, 1.0, 0.0, 1.0, 1.0, 0.0, 0.0, 1.0, 0.0, 1.0, 1.0, 0.0, 0.0, 0.0, 0.0, 0.0, 0.0, 0.0, 0.0, 0.0, 0.0, 0.0, 0.0, 0.0, 0.0, 0.0, 0.0, 0.0, 0.0, 0.0, 0.0, 0.0, 0.0, 0.0, 0.0, 0.0, 0.0, 0.0, 0.0, 0.0, 0.0, 0.0, 0.0, 0.0, 0.0, 0.0, 0.0, 0.0, 0.0, 0.0, 0.0, 0.0, 0.0, 0.0, 0.0, 0.0, 0.0, 0.0, 0.0, 0.0, 0.0, 0.0, 0.0, 0.0, 0.0, 0.0, 0.0, 0.0, 0.0, 0.0, 0.0, 0.0, 0.0, 0.0, 0.0, 0.0, 0.0, 0.0, 0.0, 0.0, 0.0, 0.0, 0.0, 0.0, 0.0, 0.0, 0.0, 0.0, 0.0, 0.0, 0.0, 0.0, 0.0, 0.0, 0.0, 0.0, 0.0, 0.0, 0.0, 0.0, 0.0, 0.0, 0.0, 0.0, 0.0, 0.0, 0.0, 0.0, 0.0, 0.0, 0.0, 0.0, 0.0, 0.0, 0.0, 0.0, 0.0, 0.0, 0.0, 0.0, 0.0, 0.0, 0.0, 0.0, 0.0, 0.0, 0.0, 0.0, 0.0, 0.0, 0.0, 0.0, 0.0, 0.0, 0.0, 0.0, 0.0, 0.0, 0.0, 0.0, 0.0, 0.0, 0.0, 0.0, 0.0, 0.0, 0.0, 0.0, 0.0, 0.0, 0.0, 0.0, 0.0, 0.0, 0.0, 0.0, 0.0, 0.0, 0.0, 0.0, 0.0, 0.0, 0.0, 0.0, 0.0, 0.0, 0.0, 0.0, 0.0, 0.0, 0.0, 0.0, 0.0, 0.0, 0.0, 0.0, 0.0, 0.0, 0.0, 0.0, 0.0, 0.0, 0.0, 0.0, 0.0, 0.0, 0.0, 0.0, 0.0, 0.0, 0.0, 0.0, 0.0, 0.0, 0.0, 0.0, 0.0, 0.0, 0.0, 0.0, 0.0, 0.0, 0.0, 0.0, 0.0, 0.0, 0.0, 0.0, 0.0, 0.0, 0.0, 0.0, 0.0, 0.0, 0.0, 0.0, 0.0, 0.0, 0.0, 0.0, 0.0, 0.0, 0.0, 0.0, 0.0, 0.0, 0.0, 0.0, 0.0, 0.0, 0.0, 0.0, 0.0, 0.0, 0.0, 0.0, 0.0, 0.0, 0.0, 0.0, 0.0, 0.0, 0.0, 0.0, 0.0, 0.0, 0.0, 0.0, 0.0, 0.0, 0.0, 0.0, 0.0, 0.0, 0.0, 0.0, 0.0, 0.0, 0.0, 0.0, 0.0, 0.0, 0.0, 0.0, 0.0, 0.0, 0.0, 0.0, 0.0, 0.0, 0.0, 0.0, 0.0, 0.0, 0.0, 0.0, 0.0, 0.0, 0.0, 0.0, 0.0, 0.0, 0.0, 0.0, 0.0, 0.0, 0.0, 0.0, 0.0, 0.0, 0.0, 0.0, 0.0, 0.0, 0.0, 0.0, 0.0, 0.0, 0.0, 0.0, 0.0, 0.0, 0.0, 0.0, 0.0, 0.0, 0.0, 0.0, 0.0, 0.0, 0.0, 0.0, 0.0, 0.0, 0.0, 0.0, 0.0, 0.0, 0.0, 0.0, 0.0, 0.0, 0.0, 0.0, 0.0, 0.0, 0.0, 0.0, 0.0, 0.0, 0.0, 0.0, 0.0, 0.0, 0.0, 0.0, 0.0, 0.0, 0.0, 0.0, 0.0, 0.0, 0.0, 0.0, 0.0, 0.0, 0.0, 0.0, 0.0, 0.0, 0.0, 0.0, 0.0, 0.0, 0.0, 0.0, 0.0, 0.0, 0.0, 0.0, 0.0, 0.0, 0.0, 0.0, 0.0, 0.0, 0.0, 0.0, 0.0, 0.0, 0.0, 0.0, 0.0, 0.0, 0.0, 0.0, 0.0, 0.0, 0.0, 0.0, 0.0, 0.0, 0.0, 0.0, 0.0, 0.0, 0.0, 0.0, 0.0, 0.0, 0.0, 0.0, 0.0, 0.0, 0.0])
me_coalplant.materials.append(mat_material_003)
me_coalplant.materials.append(mat_material_004)
me_coalplant.materials.append(mat_material_005)
me_coalplant.materials.append(mat_material_006)
me_coalplant.use_remesh_preserve_volume = False
me_coalplant.use_remesh_preserve_attributes = False
me_coalplant.use_mirror_vertex_groups = False
me_coalplant.update()
me_oceanblock = bpy.data.meshes.new('Oceanblock')
me_oceanblock.from_pydata([(-0.9835, 0.6471, 1.812), (-1.943, 0.6471, 0.05681), (-0.9835, -0.3529, 1.812), (-1.943, -0.3529, 0.05681), (1.016, 0.6471, 1.858), (1.016, -0.3529, 1.858), (-0.9835, -0.3529, 1.812), (2.056, 0.6471, 0.1496), (2.056, -0.3529, 0.1496), (1.096, 0.6471, -1.605), (1.096, -0.3529, -1.605), (2.056, -0.3529, 0.1496), (-0.9031, 0.6471, -1.652), (-0.9031, -0.3529, -1.652), (-1.943, -0.3529, 0.05681), (-0.9031, -0.3529, -1.652), (1.096, -0.3529, -1.605)], [], [(0, 1, 2), (2, 1, 3), (4, 0, 5), (5, 0, 6), (7, 4, 8), (8, 4, 5), (9, 7, 10), (10, 7, 11), (12, 9, 13), (13, 9, 10), (1, 12, 14), (14, 12, 15), (4, 7, 0), (0, 7, 9), (0, 9, 1), (1, 9, 12), (15, 16, 14), (14, 16, 8), (14, 8, 6), (6, 8, 5)])
me_oceanblock.materials.append(mat_material_001)
me_oceanblock.materials.append(mat_material_002)
me_oceanblock.use_remesh_preserve_volume = False
me_oceanblock.use_remesh_preserve_attributes = False
me_oceanblock.use_mirror_vertex_groups = False
me_oceanblock.update()

# ---- objects
ob_coalplant = bpy.data.objects.new('coalplant', me_coalplant)
ob_lamp = bpy.data.objects.new('Lamp', light_lamp)
ob_camera = bpy.data.objects.new('Camera', cam_camera)
ob_oceanblock = bpy.data.objects.new('Oceanblock', me_oceanblock)

# ---- transforms, parenting, visibility, modifiers, constraints
ob_coalplant.location = (0.0, -0.1703, 3.342)
ob_coalplant.rotation_euler = (1.571, -0.0, 0.0)
ob_coalplant.scale = (3.5, 3.5, 3.5)
ob_coalplant.lineart.crease_threshold = 0.0
ob_lamp.location = (4.076, 1.005, 5.904)
ob_lamp.rotation_euler = (0.6503, 0.05522, 1.866)
ob_lamp.lock_rotations_4d = False
ob_lamp.empty_display_type = 'ARROWS'
ob_lamp.color = (0.0, 0.0, 0.0, 0.0)
ob_lamp.lineart.crease_threshold = 0.0
ob_camera.location = (7.481, -6.508, 5.344)
ob_camera.rotation_euler = (1.109, 0.0, 0.8149)
ob_camera.lock_rotations_4d = False
ob_camera.empty_display_type = 'ARROWS'
ob_camera.color = (0.0, 0.0, 0.0, 0.0)
ob_camera.display_type = 'WIRE'
ob_camera.lineart.crease_threshold = 0.0
ob_oceanblock.location = (-0.2021, 0.2889, -1.529)
ob_oceanblock.rotation_euler = (1.571, -0.0, 6.304)
ob_oceanblock.scale = (3.5, 3.5, 3.5)
ob_oceanblock.lineart.crease_threshold = 0.0

# ---- collection membership
col_collection_1.objects.link(ob_coalplant)
col_collection_1.objects.link(ob_lamp)
col_collection_1.objects.link(ob_camera)
col_collection_1.objects.link(ob_oceanblock)

# ---- scene / render settings (as saved in the file)
scene.camera = ob_camera
scene.frame_start = 1; scene.frame_end = 250; scene.frame_set(124)
scene.render.engine = 'BLENDER_EEVEE_NEXT'
scene.render.resolution_percentage = 50
scene.render.dither_intensity = 0.0
scene.cycles.use_denoising = False
scene.cycles.samples = 128
scene.cycles.sampling_pattern = 'TABULATED_SOBOL'
scene.cycles.light_sampling_threshold = 0.0
scene.cycles.use_adaptive_sampling = False
scene.cycles.use_light_tree = False
scene.cycles.blur_glossy = 0.0
scene.cycles.sample_clamp_indirect = 0.0
scene.view_settings.view_transform = 'Standard'
bpy.context.view_layer.update()
